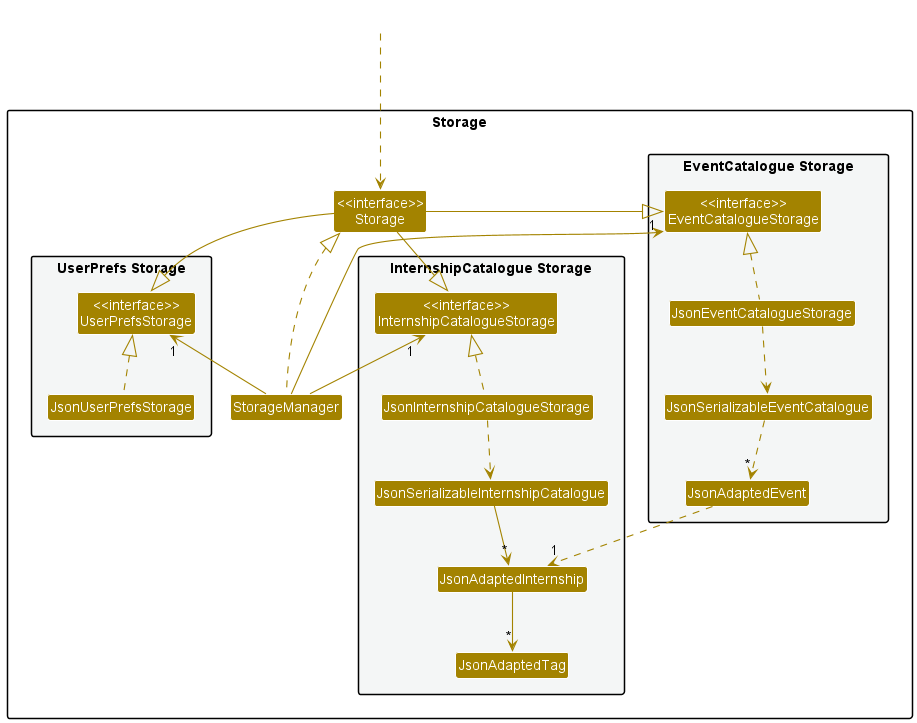

The diagram above was rendered by PlantUML. Its source (embedded in the PNG):
@startuml
!include style.puml
skinparam arrowThickness 1.1
skinparam arrowColor STORAGE_COLOR
skinparam classBackgroundColor STORAGE_COLOR

package Storage{

package "UserPrefs Storage" #F4F6F6{
Class "<<interface>>\nUserPrefsStorage" as UserPrefsStorage
Class JsonUserPrefsStorage
}

Class "<<interface>>\nStorage" as Storage
Class StorageManager

package "InternshipCatalogue Storage" #F4F6F6{
Class "<<interface>>\nInternshipCatalogueStorage" as InternshipCatalogueStorage
Class JsonInternshipCatalogueStorage
Class JsonSerializableInternshipCatalogue
Class JsonAdaptedInternship
Class JsonAdaptedTag
}

package "EventCatalogue Storage" #F4F6F6{
Class "<<interface>>\nEventCatalogueStorage" as EventCatalogueStorage
Class JsonEventCatalogueStorage
Class JsonSerializableEventCatalogue
Class JsonAdaptedEvent
Class JsonAdaptedInternship
}

}

Class HiddenOutside #FFFFFF
HiddenOutside ...> Storage

StorageManager .up.|> Storage
StorageManager -up-> "1" UserPrefsStorage
StorageManager -up-> "1" InternshipCatalogueStorage
StorageManager -up-> "1" EventCatalogueStorage

Storage -|> UserPrefsStorage
Storage -|> EventCatalogueStorage
Storage -|> InternshipCatalogueStorage

JsonUserPrefsStorage .up.|> UserPrefsStorage
JsonInternshipCatalogueStorage .up.|> InternshipCatalogueStorage
JsonInternshipCatalogueStorage ..> JsonSerializableInternshipCatalogue
JsonSerializableInternshipCatalogue --> "*" JsonAdaptedInternship
JsonAdaptedInternship --> "*" JsonAdaptedTag

JsonEventCatalogueStorage .up.|> EventCatalogueStorage
JsonEventCatalogueStorage ..> JsonSerializableEventCatalogue
JsonSerializableEventCatalogue ..> "*" JsonAdaptedEvent
JsonAdaptedEvent ..> "1" JsonAdaptedInternship


@enduml